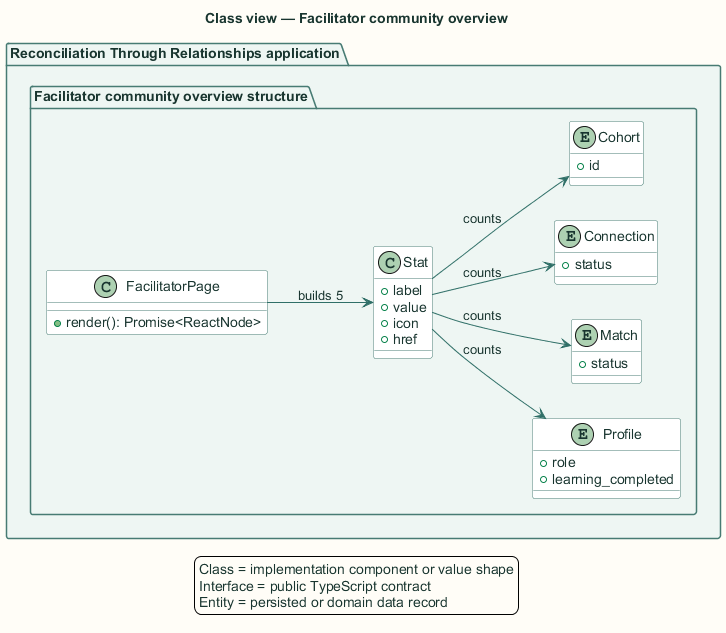

The diagram above was rendered by PlantUML. Its source (embedded in the PNG):
@startuml
title Class view — Facilitator community overview

skinparam backgroundColor #FFFDF7
skinparam shadowing false
skinparam defaultFontName Arial
skinparam defaultFontColor #18352F
skinparam ArrowColor #2F6F67
skinparam packageBorderColor #477B73
skinparam packageBackgroundColor #EEF6F3
skinparam rectangleBorderColor #477B73
skinparam rectangleBackgroundColor #FFFFFF
skinparam componentBorderColor #8A5A1F
skinparam componentBackgroundColor #FFF6E6
skinparam databaseBorderColor #4E668E
skinparam databaseBackgroundColor #EEF3FB
skinparam actorBorderColor #18352F
skinparam actorBackgroundColor #FFFFFF
skinparam classBorderColor #477B73
skinparam classBackgroundColor #FFFFFF
skinparam sequenceBoxBorderColor #477B73
skinparam sequenceBoxBackgroundColor #F4F8F6
skinparam ParticipantBorderColor #477B73
skinparam ParticipantBackgroundColor #FFFFFF
skinparam BoxPadding 10
hide stereotype

left to right direction
package "Reconciliation Through Relationships application" {
  package "Facilitator community overview structure" {
    class "FacilitatorPage" as type0 {
      +render(): Promise<ReactNode>
    }
    
    class "Stat" as type1 {
      +label
      +value
      +icon
      +href
    }
    
    entity "Profile" as type2 {
      +role
      +learning_completed
    }
    
    entity "Match" as type3 {
      +status
    }
    
    entity "Connection" as type4 {
      +status
    }
    
    entity "Cohort" as type5 {
      +id
    }
  }
}
type0 --> type1 : builds 5
type1 --> type2 : counts
type1 --> type3 : counts
type1 --> type4 : counts
type1 --> type5 : counts
legend bottom
  Class = implementation component or value shape
  Interface = public TypeScript contract
  Entity = persisted or domain data record
endlegend
@enduml